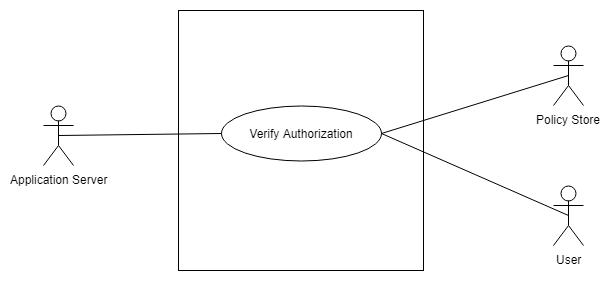

The diagram above was exported from draw.io. Its source (the exported page's mxGraphModel, read from the mxfile embedded in the PNG):
<mxGraphModel dx="840" dy="452" grid="1" gridSize="10" guides="1" tooltips="1" connect="1" arrows="1" fold="1" page="1" pageScale="1" pageWidth="850" pageHeight="1100" math="0" shadow="0">
  <root>
    <mxCell id="0" />
    <mxCell id="1" parent="0" />
    <mxCell id="DmzaBgTc3qK1aTIq6MNG-1" value="" style="rounded=0;whiteSpace=wrap;html=1;" vertex="1" parent="1">
      <mxGeometry x="365" y="100" width="245" height="260" as="geometry" />
    </mxCell>
    <mxCell id="DmzaBgTc3qK1aTIq6MNG-2" value="Verify Authorization" style="ellipse;whiteSpace=wrap;html=1;" vertex="1" parent="1">
      <mxGeometry x="407.5" y="195" width="160" height="55" as="geometry" />
    </mxCell>
    <mxCell id="DmzaBgTc3qK1aTIq6MNG-3" value="Application Server" style="shape=umlActor;verticalLabelPosition=bottom;labelBackgroundColor=#ffffff;verticalAlign=top;html=1;outlineConnect=0;" vertex="1" parent="1">
      <mxGeometry x="230" y="195" width="30" height="60" as="geometry" />
    </mxCell>
    <mxCell id="DmzaBgTc3qK1aTIq6MNG-4" value="" style="endArrow=none;html=1;exitX=0.5;exitY=0.5;exitDx=0;exitDy=0;exitPerimeter=0;entryX=0;entryY=0.5;entryDx=0;entryDy=0;" edge="1" parent="1" source="DmzaBgTc3qK1aTIq6MNG-3" target="DmzaBgTc3qK1aTIq6MNG-2">
      <mxGeometry width="50" height="50" relative="1" as="geometry">
        <mxPoint x="320" y="260" as="sourcePoint" />
        <mxPoint x="370" y="210" as="targetPoint" />
      </mxGeometry>
    </mxCell>
    <mxCell id="DmzaBgTc3qK1aTIq6MNG-5" value="Policy Store" style="shape=umlActor;verticalLabelPosition=bottom;labelBackgroundColor=#ffffff;verticalAlign=top;html=1;outlineConnect=0;" vertex="1" parent="1">
      <mxGeometry x="740" y="135" width="30" height="60" as="geometry" />
    </mxCell>
    <mxCell id="DmzaBgTc3qK1aTIq6MNG-7" value="User" style="shape=umlActor;verticalLabelPosition=bottom;labelBackgroundColor=#ffffff;verticalAlign=top;html=1;outlineConnect=0;" vertex="1" parent="1">
      <mxGeometry x="740" y="275" width="30" height="60" as="geometry" />
    </mxCell>
    <mxCell id="DmzaBgTc3qK1aTIq6MNG-6" value="" style="endArrow=none;html=1;exitX=1;exitY=0.5;exitDx=0;exitDy=0;entryX=0.5;entryY=0.5;entryDx=0;entryDy=0;entryPerimeter=0;" edge="1" parent="1" source="DmzaBgTc3qK1aTIq6MNG-2" target="DmzaBgTc3qK1aTIq6MNG-5">
      <mxGeometry width="50" height="50" relative="1" as="geometry">
        <mxPoint x="650" y="270" as="sourcePoint" />
        <mxPoint x="700" y="220" as="targetPoint" />
      </mxGeometry>
    </mxCell>
    <mxCell id="DmzaBgTc3qK1aTIq6MNG-9" value="" style="endArrow=none;html=1;exitX=1;exitY=0.5;exitDx=0;exitDy=0;entryX=0.5;entryY=0.5;entryDx=0;entryDy=0;entryPerimeter=0;" edge="1" parent="1" source="DmzaBgTc3qK1aTIq6MNG-2" target="DmzaBgTc3qK1aTIq6MNG-7">
      <mxGeometry width="50" height="50" relative="1" as="geometry">
        <mxPoint x="590" y="233" as="sourcePoint" />
        <mxPoint x="765" y="175" as="targetPoint" />
      </mxGeometry>
    </mxCell>
  </root>
</mxGraphModel>